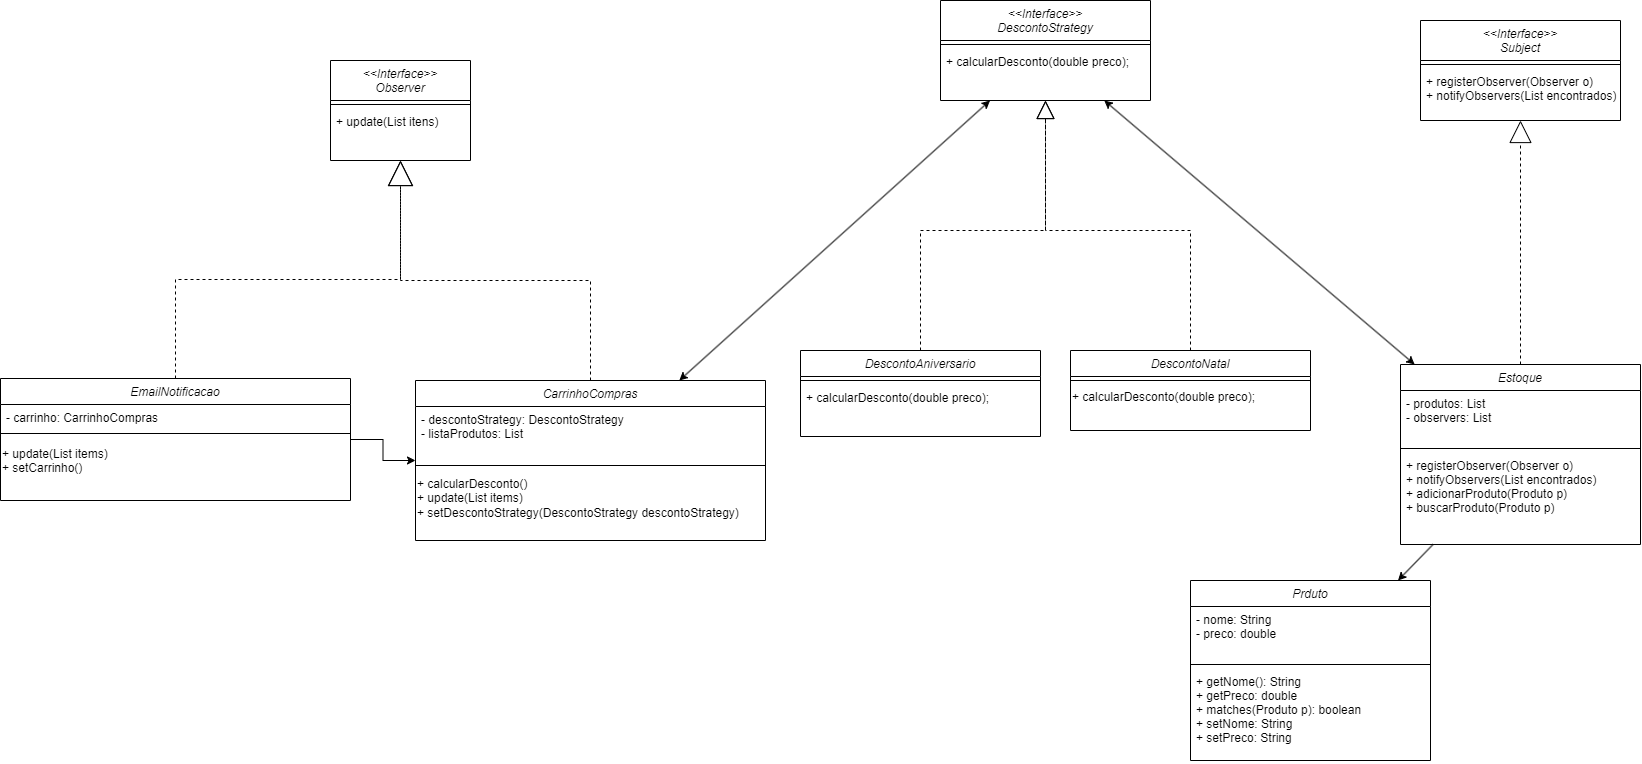

The diagram above was exported from draw.io. Its source (the exported page's mxGraphModel, read from the mxfile embedded in the PNG):
<mxGraphModel dx="2890" dy="1210" grid="1" gridSize="10" guides="1" tooltips="1" connect="1" arrows="1" fold="1" page="1" pageScale="1" pageWidth="827" pageHeight="1169" math="0" shadow="0">
  <root>
    <mxCell id="0" />
    <mxCell id="1" parent="0" />
    <mxCell id="lzyPBvbmGffRFodk8us7-41" style="rounded=0;orthogonalLoop=1;jettySize=auto;html=1;startArrow=classic;startFill=1;" edge="1" parent="1" source="ov6KG83deUjXfV6KC9eP-5" target="lzyPBvbmGffRFodk8us7-20">
      <mxGeometry relative="1" as="geometry" />
    </mxCell>
    <mxCell id="lzyPBvbmGffRFodk8us7-43" style="edgeStyle=orthogonalEdgeStyle;rounded=0;orthogonalLoop=1;jettySize=auto;html=1;dashed=1;endArrow=block;endFill=0;endSize=20;" edge="1" parent="1" source="ov6KG83deUjXfV6KC9eP-5" target="lzyPBvbmGffRFodk8us7-23">
      <mxGeometry relative="1" as="geometry" />
    </mxCell>
    <mxCell id="lzyPBvbmGffRFodk8us7-48" style="rounded=0;orthogonalLoop=1;jettySize=auto;html=1;" edge="1" parent="1" source="ov6KG83deUjXfV6KC9eP-5" target="lzyPBvbmGffRFodk8us7-44">
      <mxGeometry relative="1" as="geometry" />
    </mxCell>
    <mxCell id="ov6KG83deUjXfV6KC9eP-5" value="Estoque" style="swimlane;fontStyle=2;align=center;verticalAlign=top;childLayout=stackLayout;horizontal=1;startSize=26;horizontalStack=0;resizeParent=1;resizeLast=0;collapsible=1;marginBottom=0;rounded=0;shadow=0;strokeWidth=1;" parent="1" vertex="1">
      <mxGeometry x="670" y="584" width="240" height="180" as="geometry">
        <mxRectangle x="230" y="140" width="160" height="26" as="alternateBounds" />
      </mxGeometry>
    </mxCell>
    <mxCell id="ov6KG83deUjXfV6KC9eP-6" value="- produtos: List&#10;- observers: List&#10;" style="text;align=left;verticalAlign=top;spacingLeft=4;spacingRight=4;overflow=hidden;rotatable=0;points=[[0,0.5],[1,0.5]];portConstraint=eastwest;rounded=0;shadow=0;html=0;" parent="ov6KG83deUjXfV6KC9eP-5" vertex="1">
      <mxGeometry y="26" width="240" height="54" as="geometry" />
    </mxCell>
    <mxCell id="ov6KG83deUjXfV6KC9eP-7" value="" style="line;html=1;strokeWidth=1;align=left;verticalAlign=middle;spacingTop=-1;spacingLeft=3;spacingRight=3;rotatable=0;labelPosition=right;points=[];portConstraint=eastwest;" parent="ov6KG83deUjXfV6KC9eP-5" vertex="1">
      <mxGeometry y="80" width="240" height="8" as="geometry" />
    </mxCell>
    <mxCell id="ov6KG83deUjXfV6KC9eP-8" value="+ registerObserver(Observer o) &#10;+ notifyObservers(List encontrados)   &#10;+ adicionarProduto(Produto p)&#10;+ buscarProduto(Produto p)" style="text;align=left;verticalAlign=top;spacingLeft=4;spacingRight=4;overflow=hidden;rotatable=0;points=[[0,0.5],[1,0.5]];portConstraint=eastwest;" parent="ov6KG83deUjXfV6KC9eP-5" vertex="1">
      <mxGeometry y="88" width="240" height="92" as="geometry" />
    </mxCell>
    <mxCell id="ov6KG83deUjXfV6KC9eP-15" value="&lt;&lt;Interface&gt;&gt;&#10;Observer" style="swimlane;fontStyle=2;align=center;verticalAlign=top;childLayout=stackLayout;horizontal=1;startSize=40;horizontalStack=0;resizeParent=1;resizeLast=0;collapsible=1;marginBottom=0;rounded=0;shadow=0;strokeWidth=1;" parent="1" vertex="1">
      <mxGeometry x="-400" y="280" width="140" height="100" as="geometry">
        <mxRectangle x="230" y="140" width="160" height="26" as="alternateBounds" />
      </mxGeometry>
    </mxCell>
    <mxCell id="ov6KG83deUjXfV6KC9eP-16" value="" style="line;html=1;strokeWidth=1;align=left;verticalAlign=middle;spacingTop=-1;spacingLeft=3;spacingRight=3;rotatable=0;labelPosition=right;points=[];portConstraint=eastwest;" parent="ov6KG83deUjXfV6KC9eP-15" vertex="1">
      <mxGeometry y="40" width="140" height="8" as="geometry" />
    </mxCell>
    <mxCell id="ov6KG83deUjXfV6KC9eP-17" value="+ update(List itens)" style="text;align=left;verticalAlign=top;spacingLeft=4;spacingRight=4;overflow=hidden;rotatable=0;points=[[0,0.5],[1,0.5]];portConstraint=eastwest;" parent="ov6KG83deUjXfV6KC9eP-15" vertex="1">
      <mxGeometry y="48" width="140" height="52" as="geometry" />
    </mxCell>
    <mxCell id="lzyPBvbmGffRFodk8us7-39" style="edgeStyle=orthogonalEdgeStyle;rounded=0;orthogonalLoop=1;jettySize=auto;html=1;dashed=1;endArrow=block;endFill=0;endSize=16;" edge="1" parent="1" source="lzyPBvbmGffRFodk8us7-3" target="lzyPBvbmGffRFodk8us7-20">
      <mxGeometry relative="1" as="geometry" />
    </mxCell>
    <mxCell id="lzyPBvbmGffRFodk8us7-3" value="DescontoAniversario" style="swimlane;fontStyle=2;align=center;verticalAlign=top;childLayout=stackLayout;horizontal=1;startSize=26;horizontalStack=0;resizeParent=1;resizeLast=0;collapsible=1;marginBottom=0;rounded=0;shadow=0;strokeWidth=1;" vertex="1" parent="1">
      <mxGeometry x="70" y="570" width="240" height="86" as="geometry">
        <mxRectangle x="230" y="140" width="160" height="26" as="alternateBounds" />
      </mxGeometry>
    </mxCell>
    <mxCell id="lzyPBvbmGffRFodk8us7-6" value="" style="line;html=1;strokeWidth=1;align=left;verticalAlign=middle;spacingTop=-1;spacingLeft=3;spacingRight=3;rotatable=0;labelPosition=right;points=[];portConstraint=eastwest;" vertex="1" parent="lzyPBvbmGffRFodk8us7-3">
      <mxGeometry y="26" width="240" height="8" as="geometry" />
    </mxCell>
    <mxCell id="lzyPBvbmGffRFodk8us7-7" value="+ calcularDesconto(double preco);&#10;" style="text;align=left;verticalAlign=top;spacingLeft=4;spacingRight=4;overflow=hidden;rotatable=0;points=[[0,0.5],[1,0.5]];portConstraint=eastwest;" vertex="1" parent="lzyPBvbmGffRFodk8us7-3">
      <mxGeometry y="34" width="240" height="52" as="geometry" />
    </mxCell>
    <mxCell id="lzyPBvbmGffRFodk8us7-18" style="edgeStyle=orthogonalEdgeStyle;rounded=0;orthogonalLoop=1;jettySize=auto;html=1;dashed=1;endArrow=block;endFill=0;endSize=23;" edge="1" parent="1" source="lzyPBvbmGffRFodk8us7-15" target="ov6KG83deUjXfV6KC9eP-15">
      <mxGeometry relative="1" as="geometry" />
    </mxCell>
    <mxCell id="lzyPBvbmGffRFodk8us7-40" style="rounded=0;orthogonalLoop=1;jettySize=auto;html=1;elbow=vertical;startArrow=classic;startFill=1;" edge="1" parent="1" source="lzyPBvbmGffRFodk8us7-15" target="lzyPBvbmGffRFodk8us7-20">
      <mxGeometry relative="1" as="geometry" />
    </mxCell>
    <mxCell id="lzyPBvbmGffRFodk8us7-15" value="CarrinhoCompras" style="swimlane;fontStyle=2;align=center;verticalAlign=top;childLayout=stackLayout;horizontal=1;startSize=26;horizontalStack=0;resizeParent=1;resizeLast=0;collapsible=1;marginBottom=0;rounded=0;shadow=0;strokeWidth=1;" vertex="1" parent="1">
      <mxGeometry x="-315" y="600" width="350" height="160" as="geometry">
        <mxRectangle x="230" y="140" width="160" height="26" as="alternateBounds" />
      </mxGeometry>
    </mxCell>
    <mxCell id="lzyPBvbmGffRFodk8us7-16" value="- descontoStrategy: DescontoStrategy&#10;- listaProdutos: List" style="text;align=left;verticalAlign=top;spacingLeft=4;spacingRight=4;overflow=hidden;rotatable=0;points=[[0,0.5],[1,0.5]];portConstraint=eastwest;rounded=0;shadow=0;html=0;" vertex="1" parent="lzyPBvbmGffRFodk8us7-15">
      <mxGeometry y="26" width="350" height="54" as="geometry" />
    </mxCell>
    <mxCell id="lzyPBvbmGffRFodk8us7-17" value="" style="line;html=1;strokeWidth=1;align=left;verticalAlign=middle;spacingTop=-1;spacingLeft=3;spacingRight=3;rotatable=0;labelPosition=right;points=[];portConstraint=eastwest;" vertex="1" parent="lzyPBvbmGffRFodk8us7-15">
      <mxGeometry y="80" width="350" height="10" as="geometry" />
    </mxCell>
    <mxCell id="lzyPBvbmGffRFodk8us7-34" value="&lt;div&gt;+ calcularDesconto()&lt;/div&gt;&lt;div&gt;+ update(List items)&lt;/div&gt;&lt;div&gt;+ setDescontoStrategy(DescontoStrategy descontoStrategy)&lt;/div&gt;&lt;div&gt;&lt;br&gt;&lt;/div&gt;" style="text;html=1;align=left;verticalAlign=middle;resizable=0;points=[];autosize=1;strokeColor=none;fillColor=none;" vertex="1" parent="lzyPBvbmGffRFodk8us7-15">
      <mxGeometry y="90" width="350" height="70" as="geometry" />
    </mxCell>
    <mxCell id="lzyPBvbmGffRFodk8us7-20" value="&lt;&lt;Interface&gt;&gt;&#10;DescontoStrategy&#10;" style="swimlane;fontStyle=2;align=center;verticalAlign=top;childLayout=stackLayout;horizontal=1;startSize=40;horizontalStack=0;resizeParent=1;resizeLast=0;collapsible=1;marginBottom=0;rounded=0;shadow=0;strokeWidth=1;" vertex="1" parent="1">
      <mxGeometry x="210" y="220" width="210" height="100" as="geometry">
        <mxRectangle x="230" y="140" width="160" height="26" as="alternateBounds" />
      </mxGeometry>
    </mxCell>
    <mxCell id="lzyPBvbmGffRFodk8us7-21" value="" style="line;html=1;strokeWidth=1;align=left;verticalAlign=middle;spacingTop=-1;spacingLeft=3;spacingRight=3;rotatable=0;labelPosition=right;points=[];portConstraint=eastwest;" vertex="1" parent="lzyPBvbmGffRFodk8us7-20">
      <mxGeometry y="40" width="210" height="8" as="geometry" />
    </mxCell>
    <mxCell id="lzyPBvbmGffRFodk8us7-22" value="+ calcularDesconto(double preco);&#10;" style="text;align=left;verticalAlign=top;spacingLeft=4;spacingRight=4;overflow=hidden;rotatable=0;points=[[0,0.5],[1,0.5]];portConstraint=eastwest;" vertex="1" parent="lzyPBvbmGffRFodk8us7-20">
      <mxGeometry y="48" width="210" height="52" as="geometry" />
    </mxCell>
    <mxCell id="lzyPBvbmGffRFodk8us7-23" value="&lt;&lt;Interface&gt;&gt;&#10;Subject" style="swimlane;fontStyle=2;align=center;verticalAlign=top;childLayout=stackLayout;horizontal=1;startSize=40;horizontalStack=0;resizeParent=1;resizeLast=0;collapsible=1;marginBottom=0;rounded=0;shadow=0;strokeWidth=1;" vertex="1" parent="1">
      <mxGeometry x="690" y="240" width="200" height="100" as="geometry">
        <mxRectangle x="230" y="140" width="160" height="26" as="alternateBounds" />
      </mxGeometry>
    </mxCell>
    <mxCell id="lzyPBvbmGffRFodk8us7-24" value="" style="line;html=1;strokeWidth=1;align=left;verticalAlign=middle;spacingTop=-1;spacingLeft=3;spacingRight=3;rotatable=0;labelPosition=right;points=[];portConstraint=eastwest;" vertex="1" parent="lzyPBvbmGffRFodk8us7-23">
      <mxGeometry y="40" width="200" height="8" as="geometry" />
    </mxCell>
    <mxCell id="lzyPBvbmGffRFodk8us7-25" value="+ registerObserver(Observer o)&#10;+ notifyObservers(List encontrados);" style="text;align=left;verticalAlign=top;spacingLeft=4;spacingRight=4;overflow=hidden;rotatable=0;points=[[0,0.5],[1,0.5]];portConstraint=eastwest;" vertex="1" parent="lzyPBvbmGffRFodk8us7-23">
      <mxGeometry y="48" width="200" height="52" as="geometry" />
    </mxCell>
    <mxCell id="lzyPBvbmGffRFodk8us7-38" style="edgeStyle=orthogonalEdgeStyle;rounded=0;orthogonalLoop=1;jettySize=auto;html=1;dashed=1;endArrow=block;endFill=0;endSize=16;" edge="1" parent="1" source="lzyPBvbmGffRFodk8us7-27" target="lzyPBvbmGffRFodk8us7-20">
      <mxGeometry relative="1" as="geometry" />
    </mxCell>
    <mxCell id="lzyPBvbmGffRFodk8us7-27" value="DescontoNatal" style="swimlane;fontStyle=2;align=center;verticalAlign=top;childLayout=stackLayout;horizontal=1;startSize=26;horizontalStack=0;resizeParent=1;resizeLast=0;collapsible=1;marginBottom=0;rounded=0;shadow=0;strokeWidth=1;" vertex="1" parent="1">
      <mxGeometry x="340" y="570" width="240" height="80" as="geometry">
        <mxRectangle x="230" y="140" width="160" height="26" as="alternateBounds" />
      </mxGeometry>
    </mxCell>
    <mxCell id="lzyPBvbmGffRFodk8us7-29" value="" style="line;html=1;strokeWidth=1;align=left;verticalAlign=middle;spacingTop=-1;spacingLeft=3;spacingRight=3;rotatable=0;labelPosition=right;points=[];portConstraint=eastwest;" vertex="1" parent="lzyPBvbmGffRFodk8us7-27">
      <mxGeometry y="26" width="240" height="8" as="geometry" />
    </mxCell>
    <mxCell id="lzyPBvbmGffRFodk8us7-33" value="+ calcularDesconto(double preco);&lt;div style=&quot;border-color: var(--border-color); padding: 0px; margin: 0px;&quot;&gt;&lt;br style=&quot;border-color: var(--border-color); padding: 0px; margin: 0px;&quot;&gt;&lt;/div&gt;" style="text;html=1;align=left;verticalAlign=middle;resizable=0;points=[];autosize=1;strokeColor=none;fillColor=none;" vertex="1" parent="lzyPBvbmGffRFodk8us7-27">
      <mxGeometry y="34" width="240" height="40" as="geometry" />
    </mxCell>
    <mxCell id="lzyPBvbmGffRFodk8us7-44" value="Prduto" style="swimlane;fontStyle=2;align=center;verticalAlign=top;childLayout=stackLayout;horizontal=1;startSize=26;horizontalStack=0;resizeParent=1;resizeLast=0;collapsible=1;marginBottom=0;rounded=0;shadow=0;strokeWidth=1;" vertex="1" parent="1">
      <mxGeometry x="460" y="800" width="240" height="180" as="geometry">
        <mxRectangle x="230" y="140" width="160" height="26" as="alternateBounds" />
      </mxGeometry>
    </mxCell>
    <mxCell id="lzyPBvbmGffRFodk8us7-45" value="- nome: String&#10;- preco: double&#10;" style="text;align=left;verticalAlign=top;spacingLeft=4;spacingRight=4;overflow=hidden;rotatable=0;points=[[0,0.5],[1,0.5]];portConstraint=eastwest;rounded=0;shadow=0;html=0;" vertex="1" parent="lzyPBvbmGffRFodk8us7-44">
      <mxGeometry y="26" width="240" height="54" as="geometry" />
    </mxCell>
    <mxCell id="lzyPBvbmGffRFodk8us7-46" value="" style="line;html=1;strokeWidth=1;align=left;verticalAlign=middle;spacingTop=-1;spacingLeft=3;spacingRight=3;rotatable=0;labelPosition=right;points=[];portConstraint=eastwest;" vertex="1" parent="lzyPBvbmGffRFodk8us7-44">
      <mxGeometry y="80" width="240" height="8" as="geometry" />
    </mxCell>
    <mxCell id="lzyPBvbmGffRFodk8us7-47" value="+ getNome(): String&#10;+ getPreco: double&#10;+ matches(Produto p): boolean&#10;+ setNome: String&#10;+ setPreco: String&#10;    " style="text;align=left;verticalAlign=top;spacingLeft=4;spacingRight=4;overflow=hidden;rotatable=0;points=[[0,0.5],[1,0.5]];portConstraint=eastwest;" vertex="1" parent="lzyPBvbmGffRFodk8us7-44">
      <mxGeometry y="88" width="240" height="92" as="geometry" />
    </mxCell>
    <mxCell id="lzyPBvbmGffRFodk8us7-53" style="edgeStyle=orthogonalEdgeStyle;rounded=0;orthogonalLoop=1;jettySize=auto;html=1;dashed=1;endArrow=block;endFill=0;strokeWidth=1;endSize=23;" edge="1" parent="1" source="lzyPBvbmGffRFodk8us7-49" target="ov6KG83deUjXfV6KC9eP-15">
      <mxGeometry relative="1" as="geometry" />
    </mxCell>
    <mxCell id="lzyPBvbmGffRFodk8us7-54" style="edgeStyle=orthogonalEdgeStyle;rounded=0;orthogonalLoop=1;jettySize=auto;html=1;" edge="1" parent="1" source="lzyPBvbmGffRFodk8us7-49" target="lzyPBvbmGffRFodk8us7-15">
      <mxGeometry relative="1" as="geometry" />
    </mxCell>
    <mxCell id="lzyPBvbmGffRFodk8us7-49" value="EmailNotificacao&#10;" style="swimlane;fontStyle=2;align=center;verticalAlign=top;childLayout=stackLayout;horizontal=1;startSize=26;horizontalStack=0;resizeParent=1;resizeLast=0;collapsible=1;marginBottom=0;rounded=0;shadow=0;strokeWidth=1;" vertex="1" parent="1">
      <mxGeometry x="-730" y="598" width="350" height="122" as="geometry">
        <mxRectangle x="230" y="140" width="160" height="26" as="alternateBounds" />
      </mxGeometry>
    </mxCell>
    <mxCell id="lzyPBvbmGffRFodk8us7-50" value="- carrinho: CarrinhoCompras &#10;" style="text;align=left;verticalAlign=top;spacingLeft=4;spacingRight=4;overflow=hidden;rotatable=0;points=[[0,0.5],[1,0.5]];portConstraint=eastwest;rounded=0;shadow=0;html=0;" vertex="1" parent="lzyPBvbmGffRFodk8us7-49">
      <mxGeometry y="26" width="350" height="24" as="geometry" />
    </mxCell>
    <mxCell id="lzyPBvbmGffRFodk8us7-51" value="" style="line;html=1;strokeWidth=1;align=left;verticalAlign=middle;spacingTop=-1;spacingLeft=3;spacingRight=3;rotatable=0;labelPosition=right;points=[];portConstraint=eastwest;" vertex="1" parent="lzyPBvbmGffRFodk8us7-49">
      <mxGeometry y="50" width="350" height="10" as="geometry" />
    </mxCell>
    <mxCell id="lzyPBvbmGffRFodk8us7-52" value="&lt;div&gt;&lt;div&gt;+ update(List items)&lt;/div&gt;&lt;div&gt;+ setCarrinho()&lt;/div&gt;&lt;/div&gt;&lt;div&gt;&lt;br&gt;&lt;/div&gt;" style="text;html=1;align=left;verticalAlign=middle;resizable=0;points=[];autosize=1;strokeColor=none;fillColor=none;" vertex="1" parent="lzyPBvbmGffRFodk8us7-49">
      <mxGeometry y="60" width="350" height="60" as="geometry" />
    </mxCell>
  </root>
</mxGraphModel>